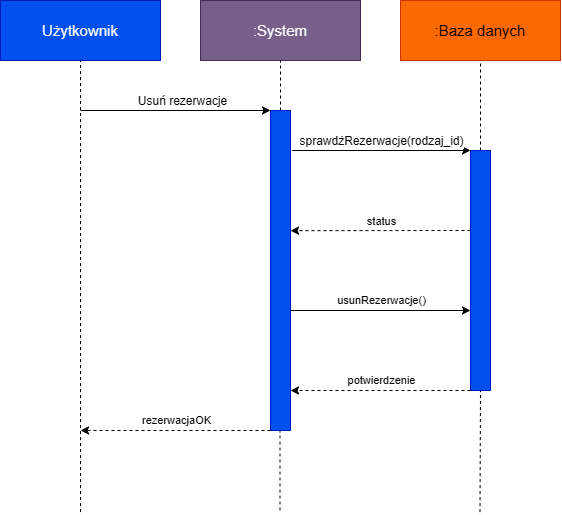

The diagram above was exported from draw.io. Its source (the exported page's mxGraphModel, read from the mxfile embedded in the PNG):
<mxGraphModel dx="858" dy="507" grid="1" gridSize="10" guides="1" tooltips="1" connect="1" arrows="1" fold="1" page="1" pageScale="1" pageWidth="827" pageHeight="1169" math="0" shadow="0">
  <root>
    <mxCell id="0" />
    <mxCell id="1" parent="0" />
    <mxCell id="3omOYRrRf-EG7SIV00Yj-1" parent="1" style="rounded=0;whiteSpace=wrap;html=1;fillColor=#0050ef;fontColor=light-dark(#FFFFFF,#FFFFFF);strokeColor=#001DBC;fontSize=15;" value="Użytkownik" vertex="1">
      <mxGeometry height="60" width="160" x="120" y="50" as="geometry" />
    </mxCell>
    <mxCell id="3omOYRrRf-EG7SIV00Yj-2" parent="1" style="rounded=0;whiteSpace=wrap;html=1;fillColor=#76608a;fontColor=light-dark(#FFFFFF,#FFFFFF);strokeColor=#432D57;fontSize=15;" value=":System" vertex="1">
      <mxGeometry height="60" width="160" x="320" y="50" as="geometry" />
    </mxCell>
    <mxCell id="3omOYRrRf-EG7SIV00Yj-3" parent="1" style="rounded=0;whiteSpace=wrap;html=1;fillColor=#fa6800;fontColor=#000000;strokeColor=#C73500;fontSize=15;" value=":Baza danych" vertex="1">
      <mxGeometry height="60" width="160" x="520" y="50" as="geometry" />
    </mxCell>
    <mxCell id="3omOYRrRf-EG7SIV00Yj-6" edge="1" parent="1" style="endArrow=none;dashed=1;html=1;rounded=0;entryX=0.5;entryY=1;entryDx=0;entryDy=0;" target="3omOYRrRf-EG7SIV00Yj-1" value="">
      <mxGeometry height="50" relative="1" width="50" as="geometry">
        <mxPoint x="200" y="561.5999755859375" as="sourcePoint" />
        <mxPoint x="440" y="190" as="targetPoint" />
      </mxGeometry>
    </mxCell>
    <mxCell id="3omOYRrRf-EG7SIV00Yj-7" edge="1" parent="1" source="3omOYRrRf-EG7SIV00Yj-8" style="endArrow=none;dashed=1;html=1;rounded=0;entryX=0.5;entryY=1;entryDx=0;entryDy=0;exitX=0.5;exitY=0;exitDx=0;exitDy=0;" target="3omOYRrRf-EG7SIV00Yj-2" value="">
      <mxGeometry height="50" relative="1" width="50" as="geometry">
        <mxPoint x="400" y="561.5999755859375" as="sourcePoint" />
        <mxPoint x="400" y="120" as="targetPoint" />
      </mxGeometry>
    </mxCell>
    <mxCell id="3omOYRrRf-EG7SIV00Yj-8" parent="1" style="rounded=0;whiteSpace=wrap;html=1;fillColor=#0050ef;fontColor=#ffffff;strokeColor=#001DBC;" value="" vertex="1">
      <mxGeometry height="320" width="20" x="390" y="160" as="geometry" />
    </mxCell>
    <mxCell id="3omOYRrRf-EG7SIV00Yj-10" edge="1" parent="1" source="3omOYRrRf-EG7SIV00Yj-14" style="endArrow=none;dashed=1;html=1;rounded=0;entryX=0.5;entryY=1;entryDx=0;entryDy=0;exitX=0.5;exitY=0;exitDx=0;exitDy=0;" target="3omOYRrRf-EG7SIV00Yj-3" value="">
      <mxGeometry height="50" relative="1" width="50" as="geometry">
        <mxPoint x="599.6000000000001" y="160" as="sourcePoint" />
        <mxPoint x="599.5" y="120" as="targetPoint" />
      </mxGeometry>
    </mxCell>
    <mxCell id="3omOYRrRf-EG7SIV00Yj-12" edge="1" parent="1" style="endArrow=none;dashed=1;html=1;rounded=0;entryX=0.5;entryY=1;entryDx=0;entryDy=0;" target="3omOYRrRf-EG7SIV00Yj-14" value="">
      <mxGeometry height="50" relative="1" width="50" as="geometry">
        <mxPoint x="599.5" y="561.5999755859375" as="sourcePoint" />
        <mxPoint x="600" y="480" as="targetPoint" />
      </mxGeometry>
    </mxCell>
    <mxCell id="3omOYRrRf-EG7SIV00Yj-14" parent="1" style="rounded=0;whiteSpace=wrap;html=1;fillColor=#0050ef;fontColor=#ffffff;strokeColor=#001DBC;" value="" vertex="1">
      <mxGeometry height="240" width="20" x="590" y="200" as="geometry" />
    </mxCell>
    <mxCell id="3omOYRrRf-EG7SIV00Yj-15" edge="1" parent="1" style="endArrow=none;dashed=1;html=1;rounded=0;entryX=0.5;entryY=1;entryDx=0;entryDy=0;" value="">
      <mxGeometry height="50" relative="1" width="50" as="geometry">
        <mxPoint x="399.5" y="560" as="sourcePoint" />
        <mxPoint x="399.5" y="480" as="targetPoint" />
      </mxGeometry>
    </mxCell>
    <mxCell id="3omOYRrRf-EG7SIV00Yj-16" edge="1" parent="1" style="endArrow=classic;html=1;rounded=0;entryX=0;entryY=0;entryDx=0;entryDy=0;" target="3omOYRrRf-EG7SIV00Yj-8" value="">
      <mxGeometry relative="1" as="geometry">
        <mxPoint x="200" y="160" as="sourcePoint" />
        <mxPoint x="500" y="190" as="targetPoint" />
      </mxGeometry>
    </mxCell>
    <mxCell id="3omOYRrRf-EG7SIV00Yj-17" connectable="0" parent="3omOYRrRf-EG7SIV00Yj-16" style="edgeLabel;resizable=0;html=1;;align=center;verticalAlign=middle;fontSize=12;" value="Usuń rezerwacje" vertex="1">
      <mxGeometry relative="1" as="geometry">
        <mxPoint x="6" y="-10" as="offset" />
      </mxGeometry>
    </mxCell>
    <mxCell id="3omOYRrRf-EG7SIV00Yj-18" edge="1" parent="1" source="3omOYRrRf-EG7SIV00Yj-8" style="endArrow=classic;html=1;rounded=0;exitX=1.083;exitY=0.125;exitDx=0;exitDy=0;exitPerimeter=0;entryX=0;entryY=0;entryDx=0;entryDy=0;" target="3omOYRrRf-EG7SIV00Yj-14" value="">
      <mxGeometry relative="1" as="geometry">
        <mxPoint x="360" y="220" as="sourcePoint" />
        <mxPoint x="460" y="220" as="targetPoint" />
      </mxGeometry>
    </mxCell>
    <mxCell id="3omOYRrRf-EG7SIV00Yj-19" connectable="0" parent="3omOYRrRf-EG7SIV00Yj-18" style="edgeLabel;resizable=0;html=1;;align=center;verticalAlign=middle;fontSize=12;" value="sprawdżRezerwacje(rodzaj_id)" vertex="1">
      <mxGeometry relative="1" as="geometry">
        <mxPoint y="-10" as="offset" />
      </mxGeometry>
    </mxCell>
    <mxCell id="3omOYRrRf-EG7SIV00Yj-20" edge="1" parent="1" style="endArrow=classic;html=1;rounded=0;exitX=0;exitY=0.25;exitDx=0;exitDy=0;entryX=1.003;entryY=0.313;entryDx=0;entryDy=0;entryPerimeter=0;dashed=1;" value="">
      <mxGeometry relative="1" as="geometry">
        <mxPoint x="590.0000000000002" y="280" as="sourcePoint" />
        <mxPoint x="410.05999999999995" y="280.1600000000001" as="targetPoint" />
      </mxGeometry>
    </mxCell>
    <mxCell id="3omOYRrRf-EG7SIV00Yj-21" connectable="0" parent="3omOYRrRf-EG7SIV00Yj-20" style="edgeLabel;resizable=0;html=1;;align=center;verticalAlign=middle;" value="s&lt;span style=&quot;background-color: light-dark(#ffffff, var(--ge-dark-color, #121212)); color: light-dark(rgb(0, 0, 0), rgb(255, 255, 255));&quot;&gt;tatus&lt;/span&gt;" vertex="1">
      <mxGeometry relative="1" as="geometry">
        <mxPoint y="-10" as="offset" />
      </mxGeometry>
    </mxCell>
    <mxCell id="3omOYRrRf-EG7SIV00Yj-23" edge="1" parent="1" style="endArrow=classic;html=1;rounded=0;exitX=1;exitY=0.5;exitDx=0;exitDy=0;entryX=0;entryY=0.5;entryDx=0;entryDy=0;" value="">
      <mxGeometry relative="1" as="geometry">
        <mxPoint x="410.0000000000001" y="360" as="sourcePoint" />
        <mxPoint x="590.0000000000002" y="360" as="targetPoint" />
      </mxGeometry>
    </mxCell>
    <mxCell id="3omOYRrRf-EG7SIV00Yj-24" connectable="0" parent="3omOYRrRf-EG7SIV00Yj-23" style="edgeLabel;resizable=0;html=1;;align=center;verticalAlign=middle;" value="usunRezerwacje()" vertex="1">
      <mxGeometry relative="1" as="geometry">
        <mxPoint y="-10" as="offset" />
      </mxGeometry>
    </mxCell>
    <mxCell id="3omOYRrRf-EG7SIV00Yj-25" edge="1" parent="1" style="endArrow=classic;html=1;rounded=0;exitX=0;exitY=0.25;exitDx=0;exitDy=0;entryX=1.003;entryY=0.313;entryDx=0;entryDy=0;entryPerimeter=0;dashed=1;" value="">
      <mxGeometry relative="1" as="geometry">
        <mxPoint x="590" y="440" as="sourcePoint" />
        <mxPoint x="410" y="440" as="targetPoint" />
      </mxGeometry>
    </mxCell>
    <mxCell id="3omOYRrRf-EG7SIV00Yj-26" connectable="0" parent="3omOYRrRf-EG7SIV00Yj-25" style="edgeLabel;resizable=0;html=1;;align=center;verticalAlign=middle;" value="potwierdzenie" vertex="1">
      <mxGeometry relative="1" as="geometry">
        <mxPoint y="-10" as="offset" />
      </mxGeometry>
    </mxCell>
    <mxCell id="3omOYRrRf-EG7SIV00Yj-27" edge="1" parent="1" style="endArrow=classic;html=1;rounded=0;exitX=0;exitY=0.25;exitDx=0;exitDy=0;dashed=1;" value="">
      <mxGeometry relative="1" as="geometry">
        <mxPoint x="390" y="480" as="sourcePoint" />
        <mxPoint x="200" y="480" as="targetPoint" />
      </mxGeometry>
    </mxCell>
    <mxCell id="3omOYRrRf-EG7SIV00Yj-28" connectable="0" parent="3omOYRrRf-EG7SIV00Yj-27" style="edgeLabel;resizable=0;html=1;;align=center;verticalAlign=middle;" value="rezerwacjaOK" vertex="1">
      <mxGeometry relative="1" as="geometry">
        <mxPoint y="-10" as="offset" />
      </mxGeometry>
    </mxCell>
  </root>
</mxGraphModel>